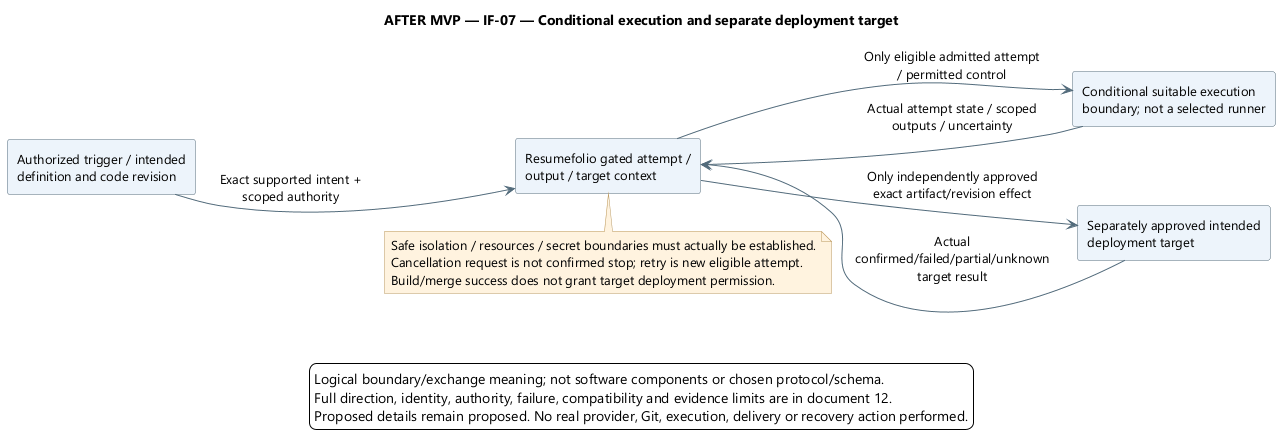

The diagram above was rendered by PlantUML. Its source (embedded in the PNG):
@startuml
' OWNER-MVP-2026-11-04 review: Future after MVP. Provider, advanced Sprint/review, or untrusted execution requirement retained as deferred.
skinparam backgroundColor white
skinparam defaultFontName Segoe UI
skinparam defaultFontSize 13
skinparam shadowing false
skinparam ArrowColor #526B7B
skinparam rectangleBackgroundColor #EDF4FB
skinparam rectangleBorderColor #526B7B
skinparam noteBackgroundColor #FFF3DF
skinparam noteBorderColor #B99557
skinparam nodesep 38
skinparam ranksep 45
left to right direction

title AFTER MVP — IF-07 — Conditional execution and separate deployment target
rectangle "Authorized trigger / intended\ndefinition and code revision" as Actor
rectangle "Resumefolio gated attempt /\noutput / target context" as Product
rectangle "Conditional suitable execution\nboundary; not a selected runner" as Execution
rectangle "Separately approved intended\ndeployment target" as Target
Actor -[hidden]right-> Product
Actor --> Product : Exact supported intent +\nscoped authority
Product --> Execution : Only eligible admitted attempt\n/ permitted control
Execution --> Product : Actual attempt state / scoped\noutputs / uncertainty
Product --> Target : Only independently approved\nexact artifact/revision effect
Target --> Product : Actual\nconfirmed/failed/partial/unknown\ntarget result
note bottom of Product
Safe isolation / resources / secret boundaries must actually be established.
Cancellation request is not confirmed stop; retry is new eligible attempt.
Build/merge success does not grant target deployment permission.
end note
legend bottom
Logical boundary/exchange meaning; not software components or chosen protocol/schema.
Full direction, identity, authority, failure, compatibility and evidence limits are in document 12.
Proposed details remain proposed. No real provider, Git, execution, delivery or recovery action performed.
endlegend
@enduml